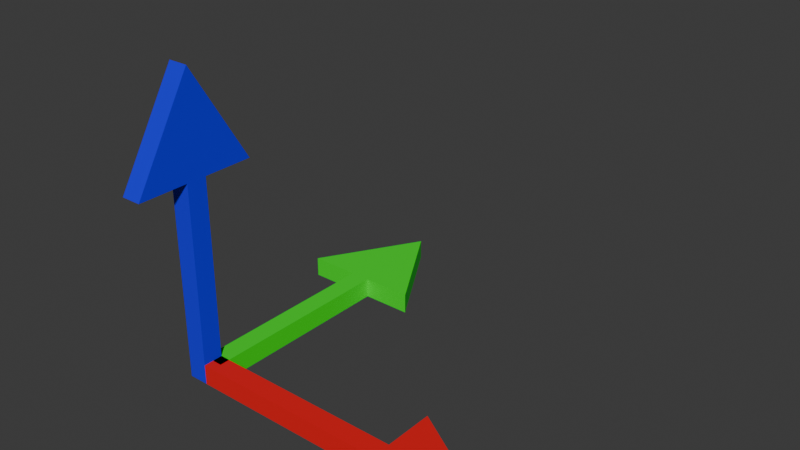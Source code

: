 # Source: transform.blend  (saved by Blender 4.3.34; exported with 4.5.12 LTS)
import bpy
from mathutils import Matrix  # noqa: F401  (used for matrix-valued properties, if any)

bpy.ops.wm.read_factory_settings(use_empty=True)
scene = bpy.context.scene
scene.name = 'Scene'

# ---- collections
col_collection = bpy.data.collections.new('Collection'); scene.collection.children.link(col_collection)

# ---- materials (node trees are filled in below, after node groups)
mat_arrow_y = bpy.data.materials.new('Arrow-Y')
mat_arrow_x = bpy.data.materials.new('Arrow-X')
mat_arrow_z = bpy.data.materials.new('Arrow-Z')

# ---- material node trees
mat_arrow_y.use_nodes = True; mat_arrow_y.node_tree.nodes.clear()
_N = mat_arrow_y.node_tree.nodes; _L = mat_arrow_y.node_tree.links
n0 = _N.new('ShaderNodeBsdfPrincipled'); n0.name = 'Principled BSDF'; n0.location = (10, 300)
n0.inputs[0].default_value = (0.0008594, 0.8002, 0.001827, 1.0)
n0.inputs[2].default_value = 1.0
n1 = _N.new('ShaderNodeOutputMaterial'); n1.name = 'Material Output'; n1.location = (300, 300)
_L.new(n0.outputs[0], n1.inputs[0])
n1.is_active_output = True
mat_arrow_x.use_nodes = True; mat_arrow_x.node_tree.nodes.clear()
_N = mat_arrow_x.node_tree.nodes; _L = mat_arrow_x.node_tree.links
n0 = _N.new('ShaderNodeBsdfPrincipled'); n0.name = 'Principled BSDF'; n0.location = (10, 300)
n0.inputs[0].default_value = (0.8001, 0.0, 0.00251, 1.0)
n0.inputs[2].default_value = 1.0
n1 = _N.new('ShaderNodeOutputMaterial'); n1.name = 'Material Output'; n1.location = (300, 300)
_L.new(n0.outputs[0], n1.inputs[0])
n1.is_active_output = True
mat_arrow_z.use_nodes = True; mat_arrow_z.node_tree.nodes.clear()
_N = mat_arrow_z.node_tree.nodes; _L = mat_arrow_z.node_tree.links
n0 = _N.new('ShaderNodeBsdfPrincipled'); n0.name = 'Principled BSDF'; n0.location = (10, 300)
n0.inputs[0].default_value = (0.001759, 0.0, 0.8003, 1.0)
n0.inputs[2].default_value = 1.0
n1 = _N.new('ShaderNodeOutputMaterial'); n1.name = 'Material Output'; n1.location = (300, 300)
_L.new(n0.outputs[0], n1.inputs[0])
n1.is_active_output = True

# ---- world
world_world = bpy.data.worlds.new('World'); scene.world = world_world
world_world.use_nodes = True; world_world.node_tree.nodes.clear()
_N = world_world.node_tree.nodes; _L = world_world.node_tree.links
n0 = _N.new('ShaderNodeOutputWorld'); n0.name = 'World Output'; n0.location = (300, 300)
n1 = _N.new('ShaderNodeBackground'); n1.name = 'Background'; n1.location = (10, 300)
n1.inputs[0].default_value = (0.05088, 0.05088, 0.05088, 1.0)
_L.new(n1.outputs[0], n0.inputs[0])
n0.is_active_output = True
world_world.color = (0.05088, 0.05088, 0.05088)
world_world.sun_shadow_jitter_overblur = 0.0

# ---- meshes
me_plane = bpy.data.meshes.new('Plane')
me_plane.from_pydata([(-0.1, 0.0, 0.0), (0.1, 0.0, 0.0), (-0.1, 2.0, 0.0), (0.1, 2.0, 0.0), (0.0, 3.0, 0.0), (0.1, 0.0, 0.2), (-0.6, 2.0, 0.0), (-0.1, 0.0, 0.2), (0.6, 2.0, 0.0), (-0.1, 2.0, 0.2), (0.1, 2.0, 0.2), (0.0, 3.0, 0.2), (-0.6, 2.0, 0.2), (0.6, 2.0, 0.2)], [], [(0, 2, 3, 1), (2, 4, 3), (2, 6, 4), (4, 8, 3), (7, 5, 10, 9), (9, 10, 11), (9, 11, 12), (11, 10, 13), (2, 0, 7, 9), (4, 6, 12, 11), (3, 8, 13, 10), (0, 1, 5, 7), (6, 2, 9, 12), (8, 4, 11, 13), (1, 3, 10, 5)])
_uv = me_plane.uv_layers.new(name='UVMap')
_uv.uv.foreach_set('vector', [0.0, 0.0, 0.0, 1.0, 1.0, 1.0, 1.0, 0.0, 0.0, 1.0, 0.0, 1.0, 1.0, 1.0, 0.0, 1.0, 0.0, 1.0, 0.0, 1.0, 1.0, 1.0, 1.0, 1.0, 1.0, 1.0, 0.0, 0.0, 1.0, 0.0, 1.0, 1.0, 0.0, 1.0, 0.0, 1.0, 1.0, 1.0, 0.0, 1.0, 0.0, 1.0, 0.0, 1.0, 0.0, 1.0, 1.0, 1.0, 1.0, 1.0, 1.0, 1.0, 0.0, 1.0, 0.0, 0.0, 0.0, 0.0, 0.0, 1.0, 0.0, 1.0, 0.0, 1.0, 0.0, 1.0, 0.0, 1.0, 1.0, 1.0, 1.0, 1.0, 1.0, 1.0, 1.0, 1.0, 0.0, 0.0, 1.0, 0.0, 1.0, 0.0, 0.0, 0.0, 0.0, 1.0, 0.0, 1.0, 0.0, 1.0, 0.0, 1.0, 1.0, 1.0, 1.0, 1.0, 1.0, 1.0, 1.0, 1.0, 1.0, 0.0, 1.0, 1.0, 1.0, 1.0, 1.0, 0.0])
me_plane.materials.append(mat_arrow_y)
me_plane.update()
me_plane_001 = bpy.data.meshes.new('Plane.001')
me_plane_001.from_pydata([(-7.55e-09, 0.1, 0.0), (7.55e-09, -0.1, 0.0), (2.0, 0.1, 0.0), (2.0, -0.1, 0.0), (3.0, 2.265e-07, 0.0), (7.55e-09, -0.1, 0.2), (2.0, 0.6, 0.0), (-7.55e-09, 0.1, 0.2), (2.0, -0.6, 0.0), (2.0, 0.1, 0.2), (2.0, -0.1, 0.2), (3.0, 2.265e-07, 0.2), (2.0, 0.6, 0.2), (2.0, -0.6, 0.2)], [], [(0, 2, 3, 1), (2, 4, 3), (2, 6, 4), (4, 8, 3), (7, 5, 10, 9), (9, 10, 11), (9, 11, 12), (11, 10, 13), (2, 0, 7, 9), (4, 6, 12, 11), (3, 8, 13, 10), (0, 1, 5, 7), (6, 2, 9, 12), (8, 4, 11, 13), (1, 3, 10, 5)])
_uv = me_plane_001.uv_layers.new(name='UVMap')
_uv.uv.foreach_set('vector', [0.0, 0.0, 0.0, 1.0, 1.0, 1.0, 1.0, 0.0, 0.0, 1.0, 0.0, 1.0, 1.0, 1.0, 0.0, 1.0, 0.0, 1.0, 0.0, 1.0, 1.0, 1.0, 1.0, 1.0, 1.0, 1.0, 0.0, 0.0, 1.0, 0.0, 1.0, 1.0, 0.0, 1.0, 0.0, 1.0, 1.0, 1.0, 0.0, 1.0, 0.0, 1.0, 0.0, 1.0, 0.0, 1.0, 1.0, 1.0, 1.0, 1.0, 1.0, 1.0, 0.0, 1.0, 0.0, 0.0, 0.0, 0.0, 0.0, 1.0, 0.0, 1.0, 0.0, 1.0, 0.0, 1.0, 0.0, 1.0, 1.0, 1.0, 1.0, 1.0, 1.0, 1.0, 1.0, 1.0, 0.0, 0.0, 1.0, 0.0, 1.0, 0.0, 0.0, 0.0, 0.0, 1.0, 0.0, 1.0, 0.0, 1.0, 0.0, 1.0, 1.0, 1.0, 1.0, 1.0, 1.0, 1.0, 1.0, 1.0, 1.0, 0.0, 1.0, 1.0, 1.0, 1.0, 1.0, 0.0])
me_plane_001.materials.append(mat_arrow_x)
me_plane_001.update()
me_plane_002 = bpy.data.meshes.new('Plane.002')
me_plane_002.from_pydata([(-5.7e-16, 0.1, -7.55e-09), (5.7e-16, -0.1, 7.55e-09), (1.51e-07, 0.1, 2.0), (1.51e-07, -0.1, 2.0), (2.265e-07, 2.265e-07, 3.0), (-0.2, -0.1, 2.265e-08), (1.51e-07, 0.6, 2.0), (-0.2, 0.1, 7.55e-09), (1.51e-07, -0.6, 2.0), (-0.2, 0.1, 2.0), (-0.2, -0.1, 2.0), (-0.2, 2.265e-07, 3.0), (-0.2, 0.6, 2.0), (-0.2, -0.6, 2.0)], [], [(0, 2, 3, 1), (2, 4, 3), (2, 6, 4), (4, 8, 3), (7, 5, 10, 9), (9, 10, 11), (9, 11, 12), (11, 10, 13), (2, 0, 7, 9), (4, 6, 12, 11), (3, 8, 13, 10), (0, 1, 5, 7), (6, 2, 9, 12), (8, 4, 11, 13), (1, 3, 10, 5)])
_uv = me_plane_002.uv_layers.new(name='UVMap')
_uv.uv.foreach_set('vector', [0.0, 0.0, 0.0, 1.0, 1.0, 1.0, 1.0, 0.0, 0.0, 1.0, 0.0, 1.0, 1.0, 1.0, 0.0, 1.0, 0.0, 1.0, 0.0, 1.0, 1.0, 1.0, 1.0, 1.0, 1.0, 1.0, 0.0, 0.0, 1.0, 0.0, 1.0, 1.0, 0.0, 1.0, 0.0, 1.0, 1.0, 1.0, 0.0, 1.0, 0.0, 1.0, 0.0, 1.0, 0.0, 1.0, 1.0, 1.0, 1.0, 1.0, 1.0, 1.0, 0.0, 1.0, 0.0, 0.0, 0.0, 0.0, 0.0, 1.0, 0.0, 1.0, 0.0, 1.0, 0.0, 1.0, 0.0, 1.0, 1.0, 1.0, 1.0, 1.0, 1.0, 1.0, 1.0, 1.0, 0.0, 0.0, 1.0, 0.0, 1.0, 0.0, 0.0, 0.0, 0.0, 1.0, 0.0, 1.0, 0.0, 1.0, 0.0, 1.0, 1.0, 1.0, 1.0, 1.0, 1.0, 1.0, 1.0, 1.0, 1.0, 0.0, 1.0, 1.0, 1.0, 1.0, 1.0, 0.0])
me_plane_002.materials.append(mat_arrow_z)
me_plane_002.update()

# ---- objects
ob_arrow_y = bpy.data.objects.new('Arrow-Y', me_plane)
ob_arrow_x = bpy.data.objects.new('Arrow-X', me_plane_001)
ob_arrow_z = bpy.data.objects.new('Arrow-Z', me_plane_002)

# ---- transforms, parenting, visibility, modifiers, constraints
ob_arrow_y.location = (0.0, 0.0, 0.0)
ob_arrow_x.location = (0.0, 0.0, 0.0)
ob_arrow_z.location = (0.0, 0.0, 0.0)

# ---- collection membership
col_collection.objects.link(ob_arrow_y)
col_collection.objects.link(ob_arrow_x)
col_collection.objects.link(ob_arrow_z)

# ---- scene / render settings (as saved in the file)
scene.frame_start = 1; scene.frame_end = 250; scene.frame_set(1)
scene.render.engine = 'BLENDER_EEVEE_NEXT'
bpy.context.view_layer.update()

# ---- added for rendering (the .blend has no active camera and no usable light): camera, sun
cam_auto = bpy.data.cameras.new('AutoCamera')
cam_auto.lens = 50.0
cam_auto.sensor_width = 36.0
cam_auto.clip_end = 1000.0
ob_auto_camera = bpy.data.objects.new('AutoCamera', cam_auto)
scene.collection.objects.link(ob_auto_camera)
ob_auto_camera.location = (6.66744, -5.36093, 5.87395)
ob_auto_camera.rotation_euler = (1.09748, -7.21219e-08, 0.694738)
scene.camera = ob_auto_camera
light_auto_sun = bpy.data.lights.new('AutoSun', 'SUN')
light_auto_sun.energy = 3.0
light_auto_sun.angle = 0.0523599
ob_auto_sun = bpy.data.objects.new('AutoSun', light_auto_sun)
scene.collection.objects.link(ob_auto_sun)
ob_auto_sun.rotation_euler = (0.872665, 0.174533, 0.523599)
bpy.context.view_layer.update()
